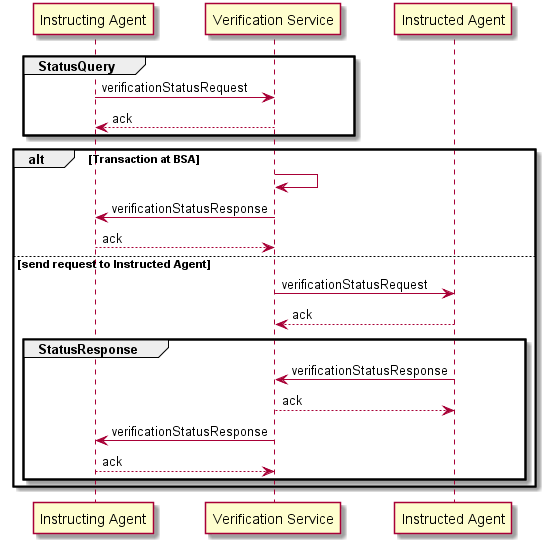

The diagram above was rendered by PlantUML. Its source (embedded in the PNG):
@startuml

participant "Instructing Agent"
participant "Verification Service"

group StatusQuery
  "Instructing Agent" -> "Verification Service" : verificationStatusRequest
  "Verification Service" --> "Instructing Agent" : ack
end

alt Transaction at BSA
  "Verification Service" -> "Verification Service" 
  "Verification Service" -> "Instructing Agent" : verificationStatusResponse
  "Instructing Agent" --> "Verification Service" : ack
else send request to Instructed Agent
 "Verification Service" -> "Instructed Agent" : verificationStatusRequest
  "Instructed Agent" --> "Verification Service" : ack

  group StatusResponse
    "Instructed Agent" -> "Verification Service" : verificationStatusResponse
    "Verification Service" --> "Instructed Agent" : ack
    "Verification Service" -> "Instructing Agent" : verificationStatusResponse
    "Instructing Agent" --> "Verification Service" : ack
  end
end

@enduml